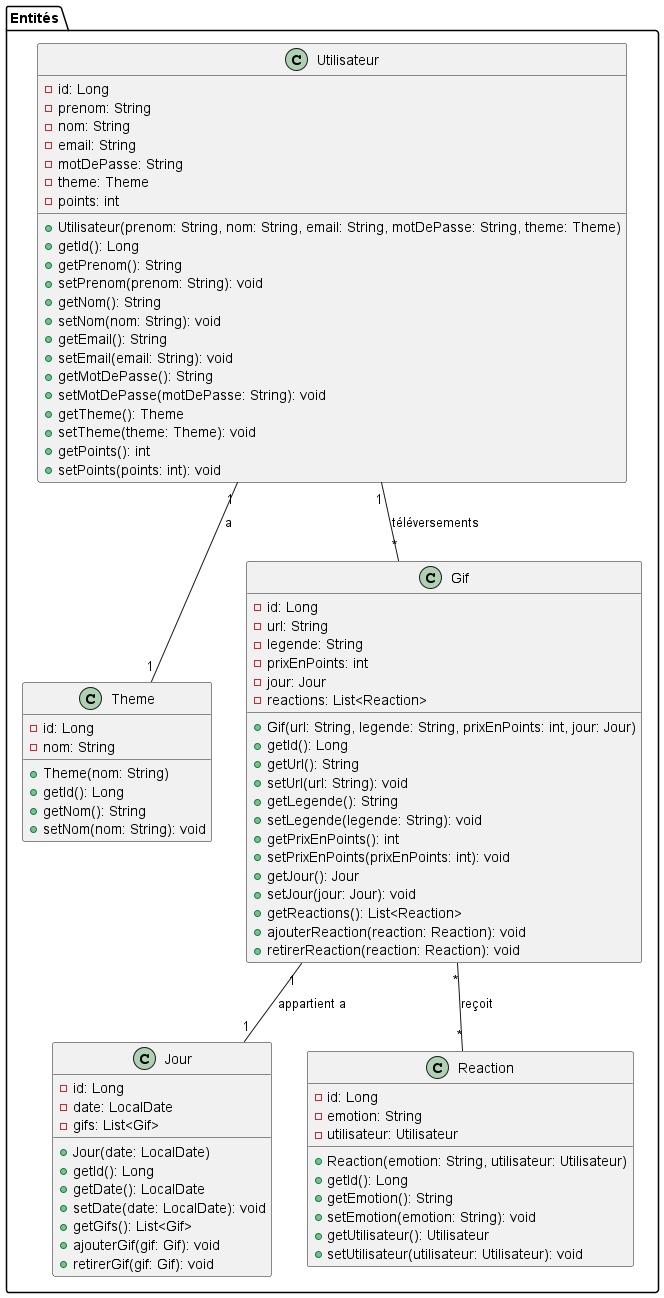

The diagram above was rendered by PlantUML. Its source (embedded in the PNG):
@startuml

package "Entités" {
    class Utilisateur {
        - id: Long
        - prenom: String
        - nom: String
        - email: String
        - motDePasse: String
        - theme: Theme
        - points: int
        + Utilisateur(prenom: String, nom: String, email: String, motDePasse: String, theme: Theme)
        + getId(): Long
        + getPrenom(): String
        + setPrenom(prenom: String): void
        + getNom(): String
        + setNom(nom: String): void
        + getEmail(): String
        + setEmail(email: String): void
        + getMotDePasse(): String
        + setMotDePasse(motDePasse: String): void
        + getTheme(): Theme
        + setTheme(theme: Theme): void
        + getPoints(): int
        + setPoints(points: int): void
    }

    class Theme {
        - id: Long
        - nom: String
        + Theme(nom: String)
        + getId(): Long
        + getNom(): String
        + setNom(nom: String): void
    }

    class Jour {
        - id: Long
        - date: LocalDate
        - gifs: List<Gif>
        + Jour(date: LocalDate)
        + getId(): Long
        + getDate(): LocalDate
        + setDate(date: LocalDate): void
        + getGifs(): List<Gif>
        + ajouterGif(gif: Gif): void
        + retirerGif(gif: Gif): void
    }

    class Gif {
        - id: Long
        - url: String
        - legende: String
        - prixEnPoints: int
        - jour: Jour
        - reactions: List<Reaction>
        + Gif(url: String, legende: String, prixEnPoints: int, jour: Jour)
        + getId(): Long
        + getUrl(): String
        + setUrl(url: String): void
        + getLegende(): String
        + setLegende(legende: String): void
        + getPrixEnPoints(): int
        + setPrixEnPoints(prixEnPoints: int): void
        + getJour(): Jour
        + setJour(jour: Jour): void
        + getReactions(): List<Reaction>
        + ajouterReaction(reaction: Reaction): void
        + retirerReaction(reaction: Reaction): void
    }

    class Reaction {
        - id: Long
        - emotion: String
        - utilisateur: Utilisateur
        + Reaction(emotion: String, utilisateur: Utilisateur)
        + getId(): Long
        + getEmotion(): String
        + setEmotion(emotion: String): void
        + getUtilisateur(): Utilisateur
        + setUtilisateur(utilisateur: Utilisateur): void
    }
}

Utilisateur "1" -- "1" Theme : a
Utilisateur "1" -- "*" Gif : téléversements
Gif "1" -- "1" Jour : appartient a
Gif "*" -- "*" Reaction : reçoit

@enduml